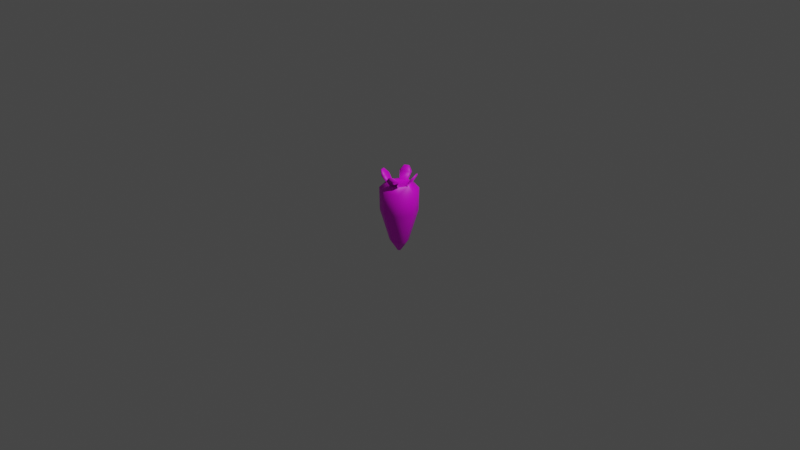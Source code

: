 # Source: Carrot.blend  (saved by Blender 3.5.10; exported with 4.5.12 LTS)
import bpy
from mathutils import Matrix  # noqa: F401  (used for matrix-valued properties, if any)

bpy.ops.wm.read_factory_settings(use_empty=True)
scene = bpy.context.scene
scene.name = 'Scene'

# ---- collections
col_collection = bpy.data.collections.new('Collection'); scene.collection.children.link(col_collection)

# ---- images (referenced by path relative to the original .blend; pixels are not part of the script)
import os
ASSET_DIR = os.environ.get("B2B_ASSET_DIR", "")  # directory of the original .blend (textures are referenced by path, not embedded)
HERE = os.path.dirname(os.path.abspath(__file__))  # packed textures are extracted next to this script under _unpacked/

def load_image(name, relpath, width, height, colorspace="sRGB"):
    """Load a texture the original file referenced (path relative to the .blend, or extracted next to this script)."""
    p = next((c for c in (os.path.join(HERE, relpath), os.path.join(ASSET_DIR, relpath)) if relpath and os.path.exists(c)), "")
    if p:
        img = bpy.data.images.load(p, check_existing=True)
        img.name = name
    else:  # same state as the original file: an image datablock whose file is absent (Cycles renders it pink)
        img = bpy.data.images.new(name, width, height)
        img.source = "FILE"
        img.filepath = "//" + (relpath or name)
    img.colorspace_settings.name = colorspace
    return img
img_tex_001 = load_image('Tex.001', 'Tex.png', 1024, 1024, 'sRGB')

# ---- materials (node trees are filled in below, after node groups)
mat_material = bpy.data.materials.new('Material')
mat_material.alpha_threshold = 0.0
mat_material.use_transparent_shadow = False
mat_material.roughness = 0.5
mat_material.line_color = (0.0, 0.0, 0.0, 1.0)

# ---- material node trees
mat_material.use_nodes = True; mat_material.node_tree.nodes.clear()
_N = mat_material.node_tree.nodes; _L = mat_material.node_tree.links
n0 = _N.new('ShaderNodeOutputMaterial'); n0.name = 'Material Output'; n0.location = (300, 300)
n1 = _N.new('ShaderNodeBsdfPrincipled'); n1.name = 'Principled BSDF'; n1.location = (10, 300)
n1.distribution = 'GGX'
n1.subsurface_method = 'RANDOM_WALK_SKIN'
n1.inputs[3].default_value = 1.45
n1.inputs[27].default_value = (0.0, 0.0, 0.0, 1.0)
n1.inputs[28].default_value = 1.0
n2 = _N.new('ShaderNodeTexImage'); n2.name = '画像テクスチャ'; n2.location = (-280, 280)
n2.image = img_tex_001
_L.new(n1.outputs[0], n0.inputs[0])
_L.new(n2.outputs[0], n1.inputs[0])
n0.is_active_output = True

# ---- world
world_world = bpy.data.worlds.new('World'); scene.world = world_world
world_world.use_nodes = True; world_world.node_tree.nodes.clear()
_N = world_world.node_tree.nodes; _L = world_world.node_tree.links
n0 = _N.new('ShaderNodeOutputWorld'); n0.name = 'World Output'; n0.location = (300, 300)
n1 = _N.new('ShaderNodeBackground'); n1.name = 'Background'; n1.location = (10, 300)
n1.inputs[0].default_value = (0.05088, 0.05088, 0.05088, 1.0)
_L.new(n1.outputs[0], n0.inputs[0])
n0.is_active_output = True
world_world.color = (0.05088, 0.05088, 0.05088)
world_world.use_sun_shadow = False
world_world.sun_shadow_jitter_overblur = 0.0

# ---- cameras
cam_camera = bpy.data.cameras.new('Camera')
cam_camera.clip_end = 100.0
cam_camera.ortho_scale = 7.314

# ---- lights
light_light = bpy.data.lights.new('Light', 'POINT')
light_light.transmission_factor = 0.0
light_light.energy = 1000.0
light_light.shadow_soft_size = 0.1
light_light.shadow_maximum_resolution = 0.006
light_light.use_absolute_resolution = True

# ---- meshes
me_001 = bpy.data.meshes.new('円柱.001')
me_001.from_pydata([(-7.971e-09, 0.02013, -0.35), (-5.96e-09, 0.2, 0.35), (0.01423, 0.01423, -0.35), (0.1414, 0.1414, 0.35), (0.02013, 0.0, -0.35), (0.2, 0.0, 0.35), (0.01423, -0.01423, -0.35), (0.1414, -0.1414, 0.35), (-7.971e-09, -0.02013, -0.35), (-5.96e-09, -0.2, 0.35), (-0.01423, -0.01423, -0.35), (-0.1414, -0.1414, 0.35), (-0.02013, 0.0, -0.35), (-0.2, 0.0, 0.35), (-0.01423, 0.01423, -0.35), (-0.1414, 0.1414, 0.35), (-7.102e-09, 0.09788, -0.2358), (-6.007e-09, 0.1958, 0.107), (0.1385, 0.1385, 0.107), (0.06921, 0.06921, -0.2358), (0.1958, 0.0, 0.107), (0.09788, 0.0, -0.2358), (0.1385, -0.1385, 0.107), (0.06921, -0.06921, -0.2358), (-6.007e-09, -0.1958, 0.107), (-7.102e-09, -0.09788, -0.2358), (-0.1385, -0.1385, 0.107), (-0.06921, -0.06921, -0.2358), (-0.1958, 0.0, 0.107), (-0.09788, 0.0, -0.2358), (-0.1385, 0.1385, 0.107), (-0.06921, 0.06921, -0.2358), (-5.209e-09, 0.09648, 0.4), (0.06822, 0.06822, 0.4), (0.09648, 1.83e-10, 0.4), (0.06822, -0.06822, 0.4), (-5.209e-09, -0.09648, 0.4), (-0.06822, -0.06822, 0.4), (-0.09648, 1.83e-10, 0.4), (-0.06822, 0.06822, 0.4), (0.08905, 0.08905, 0.4), (-6.296e-09, 0.1259, 0.4), (0.1259, 9.746e-11, 0.4), (0.08905, -0.08905, 0.4), (-6.296e-09, -0.1259, 0.4), (-0.08905, -0.08905, 0.4), (-0.1259, 9.746e-11, 0.4), (-0.08905, 0.08905, 0.4), (0.1758, 0.0, 0.4707), (0.1501, 0.0, 0.4707), (0.1243, 0.1243, 0.4707), (0.1061, 0.1061, 0.4707), (-6.569e-09, -0.1501, 0.4707), (0.1061, -0.1061, 0.4707), (0.1243, -0.1243, 0.4707), (-7.814e-09, -0.1758, 0.4707), (-0.1243, -0.1243, 0.4707), (-0.1758, 0.0, 0.4707), (-0.1501, 0.0, 0.4707), (-0.1061, -0.1061, 0.4707), (-0.1243, 0.1243, 0.4707), (-7.814e-09, 0.1758, 0.4707), (-6.569e-09, 0.1501, 0.4707), (-0.1061, 0.1061, 0.4707), (0.1546, 0.09041, 0.5209), (0.1623, 0.09813, 0.5209), (0.1732, 0.04539, 0.5209), (0.1842, 0.04539, 0.5209), (0.09813, -0.1623, 0.5209), (0.04539, -0.1842, 0.5209), (0.04539, -0.1732, 0.5209), (0.09041, -0.1546, 0.5209), (-0.1842, -0.04539, 0.5209), (-0.1732, -0.04539, 0.5209), (-0.1546, -0.09041, 0.5209), (-0.1623, -0.09813, 0.5209), (-0.04539, 0.1842, 0.5209), (-0.04539, 0.1732, 0.5209), (-0.09041, 0.1546, 0.5209), (-0.09813, 0.1623, 0.5209)], [], [(17, 1, 3, 18), (18, 3, 5, 20), (20, 5, 7, 22), (22, 7, 9, 24), (24, 9, 11, 26), (26, 11, 13, 28), (9, 7, 43, 44), (28, 13, 15, 30), (30, 15, 1, 17), (0, 2, 4, 6, 8, 10, 12, 14), (14, 31, 16, 0), (31, 30, 17, 16), (12, 29, 31, 14), (29, 28, 30, 31), (10, 27, 29, 12), (27, 26, 28, 29), (8, 25, 27, 10), (25, 24, 26, 27), (6, 23, 25, 8), (23, 22, 24, 25), (4, 21, 23, 6), (21, 20, 22, 23), (2, 19, 21, 4), (19, 18, 20, 21), (0, 16, 19, 2), (16, 17, 18, 19), (33, 32, 39, 38, 37, 36, 35, 34), (15, 13, 46, 47), (5, 3, 40, 42), (11, 9, 44, 45), (1, 15, 47, 41), (3, 1, 41, 40), (7, 5, 42, 43), (13, 11, 45, 46), (32, 33, 40, 41), (34, 35, 43, 42), (36, 37, 45, 44), (38, 39, 47, 46), (40, 33, 51, 50), (33, 34, 49, 51), (42, 40, 50, 48), (34, 42, 48, 49), (44, 43, 54, 55), (36, 44, 55, 52), (35, 36, 52, 53), (43, 35, 53, 54), (38, 46, 57, 58), (45, 37, 59, 56), (37, 38, 58, 59), (46, 45, 56, 57), (32, 41, 61, 62), (47, 39, 63, 60), (39, 32, 62, 63), (41, 47, 60, 61), (52, 55, 69, 70), (59, 58, 73, 74), (61, 60, 79, 76), (55, 54, 68, 69), (76, 79, 78, 77), (64, 66, 67, 65), (68, 71, 70, 69), (72, 75, 74, 73), (50, 51, 64, 65), (57, 56, 75, 72), (53, 52, 70, 71), (51, 49, 66, 64), (54, 53, 71, 68), (48, 50, 65, 67), (49, 48, 67, 66), (62, 61, 76, 77), (60, 63, 78, 79), (58, 57, 72, 73), (63, 62, 77, 78), (56, 59, 74, 75)])
me_001.polygons.foreach_set('use_smooth', [True] * 74)
_uv = me_001.uv_layers.new(name='UVマップ')
_uv.uv.foreach_set('vector', [0.08843, 0.3844, 0.08715, 0.5784, 0.0, 0.5656, 0.003096, 0.3719, 0.7883, 0.3844, 0.7896, 0.5784, 0.6664, 0.5784, 0.6676, 0.3844, 0.6676, 0.3844, 0.6664, 0.5784, 0.5792, 0.5656, 0.5823, 0.3719, 0.9987, 0.3831, 1.0, 0.5772, 0.8768, 0.5772, 0.878, 0.3831, 0.878, 0.3831, 0.8768, 0.5772, 0.7896, 0.5644, 0.7927, 0.3706, 0.3748, 0.2156, 0.3247, 0.03155, 0.4439, 0.0, 0.4915, 0.1847, 0.2976, 0.7888, 0.2104, 0.876, 0.1876, 0.8209, 0.2425, 0.766, 0.2945, 0.3719, 0.2976, 0.5656, 0.2104, 0.5784, 0.2091, 0.3844, 0.2091, 0.3844, 0.2104, 0.5784, 0.08715, 0.5784, 0.08843, 0.3844, 0.3474, 0.6973, 0.3474, 0.6849, 0.3562, 0.6762, 0.3686, 0.6762, 0.3774, 0.6849, 0.3774, 0.6973, 0.3686, 0.7061, 0.3562, 0.7061, 0.155, 0.001289, 0.1789, 0.1007, 0.1186, 0.1007, 0.1426, 0.001289, 0.1789, 0.1007, 0.2091, 0.3844, 0.08843, 0.3844, 0.1186, 0.1007, 0.5386, 0.5741, 0.5353, 0.4683, 0.5792, 0.4673, 0.5476, 0.5739, 0.5353, 0.4683, 0.4915, 0.1847, 0.5792, 0.1826, 0.5792, 0.4673, 0.5266, 0.5773, 0.477, 0.4837, 0.5353, 0.4683, 0.5386, 0.5741, 0.477, 0.4837, 0.3748, 0.2156, 0.4915, 0.1847, 0.5353, 0.4683, 0.5187, 0.5816, 0.4384, 0.5046, 0.477, 0.4837, 0.5266, 0.5773, 0.4384, 0.5046, 0.2976, 0.2572, 0.3748, 0.2156, 0.477, 0.4837, 0.9446, 0.0, 0.9685, 0.09944, 0.9082, 0.09944, 0.9322, 0.0, 0.9685, 0.09944, 0.9987, 0.3831, 0.878, 0.3831, 0.9082, 0.09944, 0.7218, 0.001289, 0.6978, 0.1007, 0.6552, 0.09446, 0.713, 0.0, 0.6978, 0.1007, 0.6676, 0.3844, 0.5823, 0.3719, 0.6552, 0.09446, 0.7342, 0.001289, 0.7581, 0.1007, 0.6978, 0.1007, 0.7218, 0.001289, 0.7581, 0.1007, 0.7883, 0.3844, 0.6676, 0.3844, 0.6978, 0.1007, 0.1426, 0.001289, 0.1186, 0.1007, 0.07597, 0.09446, 0.1338, 0.0, 0.1186, 0.1007, 0.08843, 0.3844, 0.003096, 0.3719, 0.07597, 0.09446, 0.077, 0.757, 0.077, 0.6975, 0.119, 0.6555, 0.1785, 0.6555, 0.2205, 0.6975, 0.2205, 0.757, 0.1785, 0.799, 0.119, 0.799, 0.08715, 0.5784, 0.2104, 0.5784, 0.1876, 0.6335, 0.11, 0.6335, 0.08715, 0.876, 0.0, 0.7888, 0.05509, 0.766, 0.11, 0.8209, 0.2976, 0.6656, 0.2976, 0.7888, 0.2425, 0.766, 0.2425, 0.6884, 0.0, 0.6656, 0.08715, 0.5784, 0.11, 0.6335, 0.05509, 0.6884, 0.0, 0.7888, 0.0, 0.6656, 0.05509, 0.6884, 0.05509, 0.766, 0.2104, 0.876, 0.08715, 0.876, 0.11, 0.8209, 0.1876, 0.8209, 0.2104, 0.5784, 0.2976, 0.6656, 0.2425, 0.6884, 0.1876, 0.6335, 0.077, 0.6975, 0.077, 0.757, 0.05509, 0.766, 0.05509, 0.6884, 0.119, 0.799, 0.1785, 0.799, 0.1876, 0.8209, 0.11, 0.8209, 0.2205, 0.757, 0.2205, 0.6975, 0.2425, 0.6884, 0.2425, 0.766, 0.1785, 0.6555, 0.119, 0.6555, 0.11, 0.6335, 0.1876, 0.6335, 0.7101, 0.85, 0.7275, 0.8365, 0.7275, 0.9075, 0.7123, 0.9192, 0.5452, 0.91, 0.5877, 0.8684, 0.6314, 0.8894, 0.5654, 0.9542, 0.8485, 0.8035, 0.9054, 0.7507, 0.9587, 0.7855, 0.8792, 0.8592, 0.7275, 0.8365, 0.7101, 0.8231, 0.7123, 0.7539, 0.7275, 0.7656, 0.455, 0.8016, 0.512, 0.7539, 0.5652, 0.7887, 0.4857, 0.8623, 0.6484, 0.952, 0.6314, 0.938, 0.6336, 0.8684, 0.6484, 0.8806, 0.7367, 0.9072, 0.7809, 0.8674, 0.8269, 0.8938, 0.7582, 0.9557, 0.6754, 0.85, 0.6927, 0.8365, 0.6927, 0.9075, 0.6775, 0.9192, 0.6927, 0.8365, 0.6754, 0.8231, 0.6775, 0.7539, 0.6927, 0.7656, 0.6927, 0.7673, 0.7101, 0.7539, 0.7101, 0.8248, 0.6949, 0.8365, 0.455, 0.9082, 0.4992, 0.8684, 0.5452, 0.8947, 0.4765, 0.9567, 0.7367, 0.8033, 0.7937, 0.7507, 0.8485, 0.7874, 0.7689, 0.8609, 0.7101, 0.9192, 0.6927, 0.9058, 0.6949, 0.8365, 0.7101, 0.8483, 0.8269, 0.8814, 0.8438, 0.8674, 0.8438, 0.9387, 0.829, 0.951, 0.8927, 0.9607, 0.8485, 0.9209, 0.87, 0.8724, 0.9387, 0.9343, 0.6221, 0.8684, 0.5652, 0.8156, 0.5959, 0.7599, 0.6754, 0.8335, 0.6484, 0.8806, 0.6336, 0.8684, 0.6336, 0.8684, 0.6484, 0.8806, 0.4765, 0.9567, 0.5452, 0.8947, 0.5452, 0.8947, 0.4765, 0.9567, 0.6754, 0.8335, 0.5959, 0.7599, 0.5959, 0.7599, 0.6754, 0.8335, 0.4857, 0.8623, 0.5652, 0.7887, 0.5652, 0.7887, 0.4857, 0.8623, 0.6754, 0.8335, 0.5959, 0.7599, 0.8438, 0.9387, 0.87, 0.8724, 0.5654, 0.9542, 0.6314, 0.8894, 0.7123, 0.7539, 0.9587, 0.7855, 0.6775, 0.9192, 0.6927, 0.9075, 0.8269, 0.8938, 0.6336, 0.8684, 0.7689, 0.8609, 0.8485, 0.7874, 0.7101, 0.8248, 0.5452, 0.8947, 0.7123, 0.9192, 0.7275, 0.9075, 0.7275, 0.9075, 0.7123, 0.9192, 0.7689, 0.8609, 0.8485, 0.7874, 0.8485, 0.7874, 0.7689, 0.8609, 0.7582, 0.9557, 0.8269, 0.8938, 0.8269, 0.8938, 0.7582, 0.9557, 0.5654, 0.9542, 0.6314, 0.8894, 0.6314, 0.8894, 0.5654, 0.9542, 0.6775, 0.9192, 0.6927, 0.9075, 0.6927, 0.9075, 0.6775, 0.9192, 0.8792, 0.8592, 0.9587, 0.7855, 0.9587, 0.7855, 0.8792, 0.8592, 0.7275, 0.7656, 0.7123, 0.7539, 0.7123, 0.7539, 0.7275, 0.7656, 0.7101, 0.8483, 0.6949, 0.8365, 0.6949, 0.8365, 0.7101, 0.8483, 0.829, 0.951, 0.8438, 0.9387, 0.8438, 0.9387, 0.829, 0.951, 0.6927, 0.7656, 0.6775, 0.7539, 0.6775, 0.7539, 0.6927, 0.7656, 0.9387, 0.9343, 0.87, 0.8724, 0.87, 0.8724, 0.9387, 0.9343, 0.6949, 0.8365, 0.7101, 0.8248, 0.7101, 0.8248, 0.6949, 0.8365])
me_001.materials.append(mat_material)
me_001.update()

# ---- objects
ob_light = bpy.data.objects.new('Light', light_light)
ob_camera = bpy.data.objects.new('Camera', cam_camera)
ob_x = bpy.data.objects.new('円柱', me_001)

# ---- transforms, parenting, visibility, modifiers, constraints
ob_light.location = (4.076, 1.005, 5.904)
ob_light.rotation_euler = (0.6503, 0.05522, 1.866)
ob_light.lock_rotations_4d = False
ob_light.empty_display_type = 'ARROWS'
ob_light.color = (0.0, 0.0, 0.0, 0.0)
ob_light.lineart.crease_threshold = 0.0
ob_camera.location = (7.359, -6.926, 4.958)
ob_camera.rotation_euler = (1.109, 0.0, 0.8149)
ob_camera.lock_rotations_4d = False
ob_camera.empty_display_type = 'ARROWS'
ob_camera.color = (0.0, 0.0, 0.0, 0.0)
ob_camera.display_type = 'WIRE'
ob_camera.lineart.crease_threshold = 0.0
ob_x.location = (0.0, 0.0, 0.0)

# ---- collection membership
col_collection.objects.link(ob_light)
col_collection.objects.link(ob_camera)
col_collection.objects.link(ob_x)

# ---- scene / render settings (as saved in the file)
scene.camera = ob_camera
scene.frame_start = 1; scene.frame_end = 250; scene.frame_set(1)
scene.render.engine = 'BLENDER_EEVEE_NEXT'
scene.cycles.sampling_pattern = 'TABULATED_SOBOL'
scene.view_settings.view_transform = 'Filmic'
bpy.context.view_layer.update()
